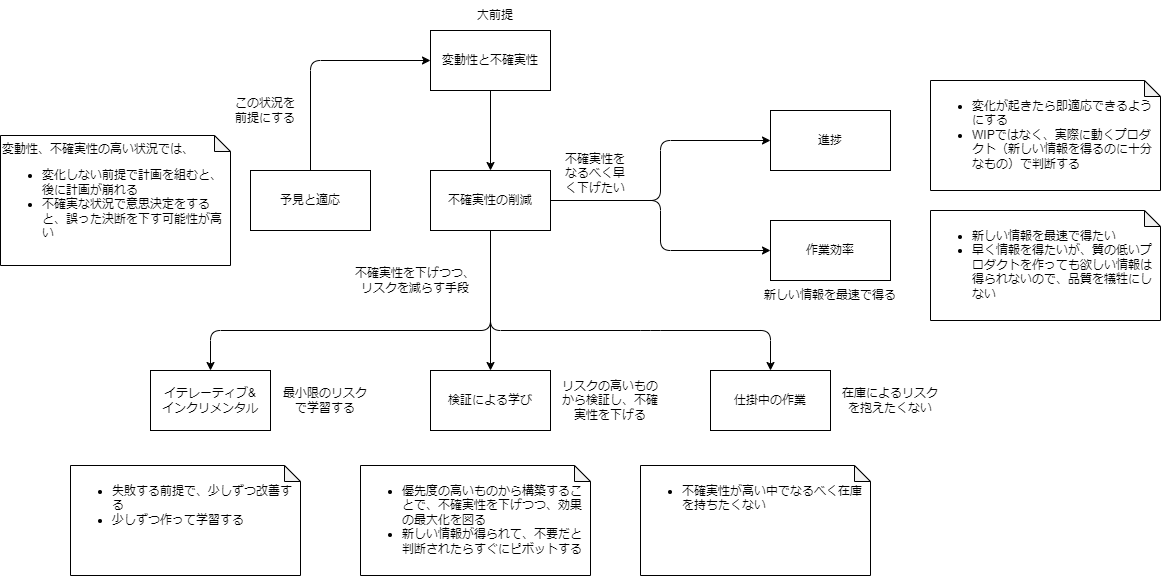

The diagram above was exported from draw.io. Its source (the exported page's mxGraphModel, read from the mxfile embedded in the PNG):
<mxGraphModel dx="1009" dy="680" grid="1" gridSize="10" guides="1" tooltips="1" connect="1" arrows="1" fold="1" page="1" pageScale="1" pageWidth="850" pageHeight="1100" background="#ffffff" math="0" shadow="0">
  <root>
    <mxCell id="0" />
    <mxCell id="1" parent="0" />
    <mxCell id="34" style="edgeStyle=none;html=1;exitX=1;exitY=0.5;exitDx=0;exitDy=0;entryX=0;entryY=0.5;entryDx=0;entryDy=0;" parent="1" source="2" target="8" edge="1">
      <mxGeometry relative="1" as="geometry">
        <Array as="points">
          <mxPoint x="700" y="240" />
          <mxPoint x="700" y="290" />
        </Array>
      </mxGeometry>
    </mxCell>
    <mxCell id="35" style="edgeStyle=none;html=1;exitX=1;exitY=0.5;exitDx=0;exitDy=0;entryX=0;entryY=0.5;entryDx=0;entryDy=0;" parent="1" source="2" target="9" edge="1">
      <mxGeometry relative="1" as="geometry">
        <Array as="points">
          <mxPoint x="700" y="240" />
          <mxPoint x="700" y="180" />
        </Array>
      </mxGeometry>
    </mxCell>
    <mxCell id="2" value="不確実性の削減" style="rounded=0;whiteSpace=wrap;html=1;" parent="1" vertex="1">
      <mxGeometry x="470" y="210" width="120" height="60" as="geometry" />
    </mxCell>
    <mxCell id="3" value="イテレーティブ&amp;amp;&lt;br&gt;インクリメンタル" style="rounded=0;whiteSpace=wrap;html=1;" parent="1" vertex="1">
      <mxGeometry x="190" y="410" width="120" height="60" as="geometry" />
    </mxCell>
    <mxCell id="4" value="予見と適応" style="rounded=0;whiteSpace=wrap;html=1;" parent="1" vertex="1">
      <mxGeometry x="290" y="210" width="120" height="60" as="geometry" />
    </mxCell>
    <mxCell id="5" value="検証による学び" style="rounded=0;whiteSpace=wrap;html=1;" parent="1" vertex="1">
      <mxGeometry x="470" y="410" width="120" height="60" as="geometry" />
    </mxCell>
    <mxCell id="6" value="仕掛中の作業" style="rounded=0;whiteSpace=wrap;html=1;" parent="1" vertex="1">
      <mxGeometry x="750" y="410" width="120" height="60" as="geometry" />
    </mxCell>
    <mxCell id="7" value="変動性と不確実性" style="rounded=0;whiteSpace=wrap;html=1;" parent="1" vertex="1">
      <mxGeometry x="470" y="70" width="120" height="60" as="geometry" />
    </mxCell>
    <mxCell id="8" value="作業効率" style="rounded=0;whiteSpace=wrap;html=1;" parent="1" vertex="1">
      <mxGeometry x="810" y="260" width="120" height="60" as="geometry" />
    </mxCell>
    <mxCell id="9" value="進捗" style="rounded=0;whiteSpace=wrap;html=1;" parent="1" vertex="1">
      <mxGeometry x="810" y="150" width="120" height="60" as="geometry" />
    </mxCell>
    <mxCell id="11" value="大前提" style="text;html=1;strokeColor=none;fillColor=none;align=center;verticalAlign=middle;whiteSpace=wrap;rounded=0;" parent="1" vertex="1">
      <mxGeometry x="505" y="40" width="60" height="30" as="geometry" />
    </mxCell>
    <mxCell id="16" value="変動性、不確実性の高い状況では、&lt;br&gt;&lt;ul&gt;&lt;li&gt;変化しない前提で計画を組むと、後に計画が崩れる&lt;/li&gt;&lt;li&gt;不確実な状況で意思決定をすると、誤った決断を下す可能性が高い&lt;/li&gt;&lt;/ul&gt;" style="shape=note;whiteSpace=wrap;html=1;backgroundOutline=1;darkOpacity=0.05;size=16;align=left;verticalAlign=top;" parent="1" vertex="1">
      <mxGeometry x="40" y="175" width="230" height="130" as="geometry" />
    </mxCell>
    <mxCell id="17" value="" style="endArrow=classic;html=1;exitX=0.5;exitY=0;exitDx=0;exitDy=0;entryX=0;entryY=0.5;entryDx=0;entryDy=0;" parent="1" source="4" target="7" edge="1">
      <mxGeometry width="50" height="50" relative="1" as="geometry">
        <mxPoint x="520" y="340" as="sourcePoint" />
        <mxPoint x="570" y="290" as="targetPoint" />
        <Array as="points">
          <mxPoint x="350" y="100" />
        </Array>
      </mxGeometry>
    </mxCell>
    <mxCell id="18" value="この状況を前提にする" style="text;html=1;strokeColor=none;fillColor=none;align=center;verticalAlign=middle;whiteSpace=wrap;rounded=0;" parent="1" vertex="1">
      <mxGeometry x="270" y="135" width="70" height="30" as="geometry" />
    </mxCell>
    <mxCell id="19" value="" style="endArrow=classic;html=1;entryX=0.5;entryY=0;entryDx=0;entryDy=0;" parent="1" target="6" edge="1">
      <mxGeometry width="50" height="50" relative="1" as="geometry">
        <mxPoint x="530" y="270" as="sourcePoint" />
        <mxPoint x="570" y="440" as="targetPoint" />
        <Array as="points">
          <mxPoint x="530" y="370" />
          <mxPoint x="690" y="370" />
          <mxPoint x="810" y="370" />
        </Array>
      </mxGeometry>
    </mxCell>
    <mxCell id="20" value="" style="endArrow=classic;html=1;exitX=0.5;exitY=1;exitDx=0;exitDy=0;entryX=0.5;entryY=0;entryDx=0;entryDy=0;" parent="1" source="2" target="3" edge="1">
      <mxGeometry width="50" height="50" relative="1" as="geometry">
        <mxPoint x="530" y="500" as="sourcePoint" />
        <mxPoint x="580" y="450" as="targetPoint" />
        <Array as="points">
          <mxPoint x="530" y="370" />
          <mxPoint x="250" y="370" />
        </Array>
      </mxGeometry>
    </mxCell>
    <mxCell id="21" value="" style="endArrow=classic;html=1;exitX=0.5;exitY=1;exitDx=0;exitDy=0;entryX=0.5;entryY=0;entryDx=0;entryDy=0;" parent="1" source="2" target="5" edge="1">
      <mxGeometry width="50" height="50" relative="1" as="geometry">
        <mxPoint x="540" y="510" as="sourcePoint" />
        <mxPoint x="590" y="460" as="targetPoint" />
      </mxGeometry>
    </mxCell>
    <mxCell id="22" value="不確実性をなるべく早く下げたい" style="text;html=1;strokeColor=none;fillColor=none;align=center;verticalAlign=middle;whiteSpace=wrap;rounded=0;" parent="1" vertex="1">
      <mxGeometry x="600" y="190" width="70" height="45" as="geometry" />
    </mxCell>
    <mxCell id="23" value="&lt;ul&gt;&lt;li&gt;優先度の高いものから構築することで、不確実性を下げつつ、効果の最大化を図る&lt;/li&gt;&lt;li&gt;新しい情報が得られて、不要だと判断されたらすぐにピボットする&lt;/li&gt;&lt;/ul&gt;" style="shape=note;whiteSpace=wrap;html=1;backgroundOutline=1;darkOpacity=0.05;size=16;align=left;verticalAlign=top;" parent="1" vertex="1">
      <mxGeometry x="400" y="505" width="230" height="110" as="geometry" />
    </mxCell>
    <mxCell id="24" value="&lt;ul&gt;&lt;li&gt;失敗する前提で、少しずつ改善する&lt;/li&gt;&lt;li&gt;少しずつ作って学習する&lt;/li&gt;&lt;/ul&gt;" style="shape=note;whiteSpace=wrap;html=1;backgroundOutline=1;darkOpacity=0.05;size=16;align=left;verticalAlign=top;" parent="1" vertex="1">
      <mxGeometry x="110" y="505" width="230" height="110" as="geometry" />
    </mxCell>
    <mxCell id="25" value="&lt;ul&gt;&lt;li&gt;不確実性が高い中でなるべく在庫を持ちたくない&lt;/li&gt;&lt;/ul&gt;" style="shape=note;whiteSpace=wrap;html=1;backgroundOutline=1;darkOpacity=0.05;size=16;align=left;verticalAlign=top;" parent="1" vertex="1">
      <mxGeometry x="680" y="505" width="230" height="110" as="geometry" />
    </mxCell>
    <mxCell id="26" value="" style="endArrow=classic;html=1;exitX=0.5;exitY=1;exitDx=0;exitDy=0;entryX=0.5;entryY=0;entryDx=0;entryDy=0;" parent="1" source="7" target="2" edge="1">
      <mxGeometry width="50" height="50" relative="1" as="geometry">
        <mxPoint x="520" y="270" as="sourcePoint" />
        <mxPoint x="570" y="220" as="targetPoint" />
      </mxGeometry>
    </mxCell>
    <mxCell id="27" value="不確実性を下げつつ、リスクを減らす手段" style="text;html=1;strokeColor=none;fillColor=none;align=center;verticalAlign=middle;whiteSpace=wrap;rounded=0;" parent="1" vertex="1">
      <mxGeometry x="390" y="305" width="130" height="30" as="geometry" />
    </mxCell>
    <mxCell id="28" value="最小限のリスクで学習する" style="text;html=1;strokeColor=none;fillColor=none;align=center;verticalAlign=middle;whiteSpace=wrap;rounded=0;" parent="1" vertex="1">
      <mxGeometry x="320" y="425" width="90" height="30" as="geometry" />
    </mxCell>
    <mxCell id="29" value="リスクの高いものから検証し、不確実性を下げる" style="text;html=1;strokeColor=none;fillColor=none;align=center;verticalAlign=middle;whiteSpace=wrap;rounded=0;" parent="1" vertex="1">
      <mxGeometry x="600" y="417.5" width="100" height="45" as="geometry" />
    </mxCell>
    <mxCell id="30" value="在庫によるリスクを抱えたくない" style="text;html=1;strokeColor=none;fillColor=none;align=center;verticalAlign=middle;whiteSpace=wrap;rounded=0;" parent="1" vertex="1">
      <mxGeometry x="880" y="417.5" width="100" height="45" as="geometry" />
    </mxCell>
    <mxCell id="36" value="新しい情報を最速で得る" style="text;html=1;strokeColor=none;fillColor=none;align=center;verticalAlign=middle;whiteSpace=wrap;rounded=0;" parent="1" vertex="1">
      <mxGeometry x="795" y="320" width="150" height="30" as="geometry" />
    </mxCell>
    <mxCell id="38" value="&lt;ul&gt;&lt;li&gt;変化が起きたら即適応できるようにする&lt;/li&gt;&lt;li&gt;WIPではなく、実際に動くプロダクト（新しい情報を得るのに十分なもの）で判断する&lt;/li&gt;&lt;/ul&gt;" style="shape=note;whiteSpace=wrap;html=1;backgroundOutline=1;darkOpacity=0.05;size=16;align=left;verticalAlign=top;" parent="1" vertex="1">
      <mxGeometry x="970" y="120" width="230" height="110" as="geometry" />
    </mxCell>
    <mxCell id="39" value="&lt;ul&gt;&lt;li&gt;新しい情報を最速で得たい&lt;/li&gt;&lt;li&gt;早く情報を得たいが、質の低いプロダクトを作っても欲しい情報は得られないので、品質を犠牲にしない&lt;/li&gt;&lt;/ul&gt;" style="shape=note;whiteSpace=wrap;html=1;backgroundOutline=1;darkOpacity=0.05;size=16;align=left;verticalAlign=top;" parent="1" vertex="1">
      <mxGeometry x="970" y="250" width="230" height="110" as="geometry" />
    </mxCell>
  </root>
</mxGraphModel>